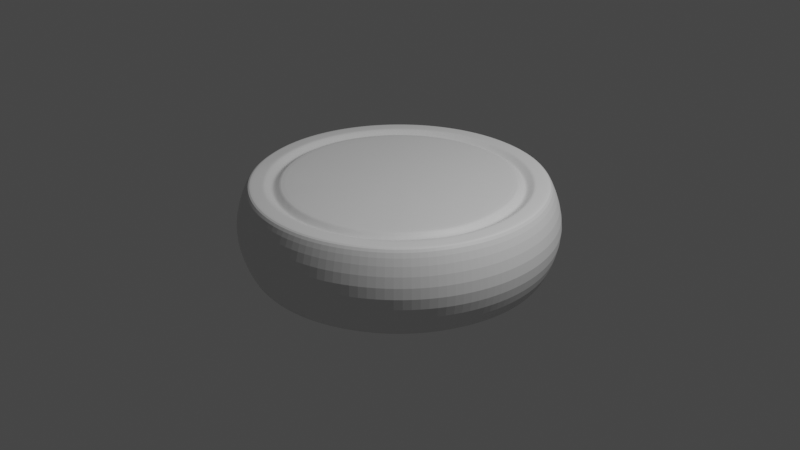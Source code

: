 # Source: blend.blend  (saved by Blender 2.82.7; exported with 4.5.12 LTS)
import bpy
from mathutils import Matrix  # noqa: F401  (used for matrix-valued properties, if any)

bpy.ops.wm.read_factory_settings(use_empty=True)
scene = bpy.context.scene
scene.name = 'Scene'

# ---- collections
col_collection = bpy.data.collections.new('Collection'); scene.collection.children.link(col_collection)

# ---- materials (node trees are filled in below, after node groups)
mat_material_001 = bpy.data.materials.new('Material.001')
mat_material_001.use_transparent_shadow = False

# ---- material node trees
mat_material_001.use_nodes = True; mat_material_001.node_tree.nodes.clear()
_N = mat_material_001.node_tree.nodes; _L = mat_material_001.node_tree.links
n0 = _N.new('ShaderNodeOutputMaterial'); n0.name = 'Material Output'; n0.location = (300, 300)
n1 = _N.new('ShaderNodeBsdfPrincipled'); n1.name = 'Principled BSDF'; n1.location = (10, 300)
n1.distribution = 'GGX'
n1.subsurface_method = 'BURLEY'
n1.inputs[3].default_value = 1.45
n1.inputs[27].default_value = (0.0, 0.0, 0.0, 1.0)
n1.inputs[28].default_value = 1.0
_L.new(n1.outputs[0], n0.inputs[0])
n0.is_active_output = True

# ---- world
world_world = bpy.data.worlds.new('World'); scene.world = world_world
world_world.use_nodes = True; world_world.node_tree.nodes.clear()
_N = world_world.node_tree.nodes; _L = world_world.node_tree.links
n0 = _N.new('ShaderNodeOutputWorld'); n0.name = 'World Output'; n0.location = (300, 300)
n1 = _N.new('ShaderNodeBackground'); n1.name = 'Background'; n1.location = (10, 300)
n1.inputs[0].default_value = (0.05088, 0.05088, 0.05088, 1.0)
_L.new(n1.outputs[0], n0.inputs[0])
n0.is_active_output = True
world_world.color = (0.05088, 0.05088, 0.05088)
world_world.use_sun_shadow = False
world_world.sun_shadow_jitter_overblur = 0.0

# ---- cameras
cam_camera = bpy.data.cameras.new('Camera')
cam_camera.clip_end = 100.0
cam_camera.ortho_scale = 7.314

# ---- lights
light_light = bpy.data.lights.new('Light', 'POINT')
light_light.transmission_factor = 0.0
light_light.energy = 1000.0
light_light.shadow_soft_size = 0.1
light_light.shadow_maximum_resolution = 0.006
light_light.use_absolute_resolution = True

# ---- meshes
me_circle_003 = bpy.data.meshes.new('Circle.003')
me_circle_003.from_pydata([(8.73e-09, 1.1, 0.0), (-0.2146, 1.079, 0.0), (-0.421, 1.016, 0.0), (-0.6111, 0.9146, 0.0), (-0.7778, 0.7778, 0.0), (-0.9146, 0.6111, 0.0), (-1.016, 0.421, 0.0), (-1.079, 0.2146, 0.0), (-1.1, 5.283e-08, 0.0), (-1.079, -0.2146, 0.0), (-1.016, -0.421, 0.0), (-0.9146, -0.6111, 0.0), (-0.7778, -0.7778, 0.0), (-0.6111, -0.9146, 0.0), (-0.421, -1.016, 0.0), (-0.2146, -1.079, 0.0), (3.672e-07, -1.1, 0.0), (0.2146, -1.079, 0.0), (0.421, -1.016, 0.0), (0.6111, -0.9146, 0.0), (0.7778, -0.7778, 0.0), (0.9146, -0.6111, 0.0), (1.016, -0.421, 0.0), (1.079, -0.2146, 0.0), (1.1, 1.032e-06, 0.0), (1.079, 0.2146, 0.0), (1.016, 0.421, 0.0), (0.9146, 0.6111, 0.0), (0.7778, 0.7778, 0.0), (0.6111, 0.9146, 0.0), (0.421, 1.016, 0.0), (0.2146, 1.079, 0.0), (0.0, 1.0, 0.2659), (-0.1951, 0.9808, 0.2659), (-0.3827, 0.9239, 0.2659), (-0.5556, 0.8315, 0.2659), (-0.7071, 0.7071, 0.2659), (-0.8315, 0.5556, 0.2659), (-0.9239, 0.3827, 0.2659), (-0.9808, 0.1951, 0.2659), (-1.0, 7.55e-08, 0.2659), (-0.9808, -0.1951, 0.2661), (-0.9241, -0.3828, 0.2687), (-0.8315, -0.5556, 0.2659), (-0.7071, -0.7071, 0.2659), (-0.5555, -0.8314, 0.2679), (-0.3827, -0.9239, 0.2659), (-0.1951, -0.9808, 0.2659), (3.258e-07, -1.0, 0.2659), (0.1951, -0.9808, 0.2659), (0.3827, -0.9239, 0.2659), (0.5555, -0.8314, 0.2679), (0.7071, -0.7071, 0.2659), (0.8315, -0.5556, 0.2659), (0.9241, -0.3828, 0.2687), (0.9808, -0.1951, 0.2661), (1.0, 9.656e-07, 0.2659), (0.9808, 0.1951, 0.2659), (0.9239, 0.3827, 0.2659), (0.8315, 0.5556, 0.2659), (0.7071, 0.7071, 0.2659), (0.5556, 0.8315, 0.2659), (0.3827, 0.9239, 0.2659), (0.1951, 0.9808, 0.2659), (-0.1931, 0.9709, 0.2659), (3.837e-09, 0.99, 0.2659), (0.1931, 0.9709, 0.2659), (0.3788, 0.9146, 0.2659), (0.55, 0.8231, 0.2659), (0.7, 0.7, 0.2659), (0.8231, 0.55, 0.2659), (0.9146, 0.3788, 0.2659), (0.9709, 0.1931, 0.2659), (0.99, 9.564e-07, 0.2659), (0.9708, -0.1931, 0.2651), (0.9139, -0.3786, 0.2604), (0.8231, -0.55, 0.2659), (0.7, -0.7, 0.2659), (0.55, -0.8231, 0.2645), (0.3788, -0.9146, 0.2659), (0.1931, -0.9709, 0.2659), (3.228e-07, -0.99, 0.2659), (-0.1931, -0.9709, 0.2659), (-0.3788, -0.9146, 0.2659), (-0.55, -0.8231, 0.2645), (-0.7, -0.7, 0.2659), (-0.8231, -0.55, 0.2659), (-0.9139, -0.3786, 0.2604), (-0.9708, -0.1931, 0.2651), (-0.99, 7.396e-08, 0.2659), (-0.9709, 0.1931, 0.2659), (-0.9146, 0.3788, 0.2659), (-0.8231, 0.55, 0.2659), (-0.7, 0.7, 0.2659), (-0.55, 0.8231, 0.2659), (-0.3788, 0.9146, 0.2659), (-0.1778, 0.8941, 0.2659), (3.406e-08, 0.9116, 0.2659), (0.1778, 0.8941, 0.2659), (0.3488, 0.8422, 0.2659), (0.5064, 0.7579, 0.2659), (0.6446, 0.6446, 0.2659), (0.7579, 0.5064, 0.2659), (0.8422, 0.3488, 0.2659), (0.8939, 0.1778, 0.266), (0.9116, 8.837e-07, 0.2659), (0.8939, -0.1778, 0.2651), (0.8422, -0.3488, 0.2659), (0.7579, -0.5064, 0.2659), (0.6445, -0.6445, 0.2607), (0.5064, -0.7578, 0.2626), (0.3488, -0.8422, 0.2658), (0.1778, -0.8941, 0.2659), (2.987e-07, -0.9116, 0.2659), (-0.1778, -0.8941, 0.2659), (-0.3488, -0.8422, 0.2658), (-0.5064, -0.7578, 0.2626), (-0.6445, -0.6445, 0.2607), (-0.7579, -0.5064, 0.2659), (-0.8422, -0.3488, 0.2659), (-0.8939, -0.1778, 0.2651), (-0.9116, 6.222e-08, 0.2659), (-0.8939, 0.1778, 0.266), (-0.8422, 0.3488, 0.2659), (-0.7579, 0.5064, 0.2659), (-0.6446, 0.6446, 0.2659), (-0.5064, 0.7579, 0.2659), (-0.3488, 0.8422, 0.2659), (-0.1759, 0.8842, 0.2659), (3.834e-08, 0.9015, 0.2659), (0.1759, 0.8842, 0.2659), (0.345, 0.8329, 0.2659), (0.5009, 0.7496, 0.2659), (0.6375, 0.6375, 0.2659), (0.7496, 0.5009, 0.2659), (0.8329, 0.345, 0.2659), (0.8839, 0.1757, 0.2661), (0.9015, 8.708e-07, 0.2659), (0.8841, -0.1759, 0.2656), (0.8326, -0.3449, 0.2632), (0.7483, -0.4999, 0.2633), (0.6374, -0.6373, 0.2621), (0.5007, -0.7494, 0.263), (0.345, -0.8329, 0.2657), (0.1759, -0.8842, 0.2659), (2.953e-07, -0.9015, 0.2659), (-0.1759, -0.8842, 0.2659), (-0.345, -0.8329, 0.2657), (-0.5007, -0.7494, 0.263), (-0.6374, -0.6373, 0.2621), (-0.7483, -0.4999, 0.2633), (-0.8326, -0.3449, 0.2632), (-0.8841, -0.1759, 0.2656), (-0.9015, 5.792e-08, 0.2659), (-0.8839, 0.1757, 0.2661), (-0.8329, 0.345, 0.2659), (-0.7496, 0.5009, 0.2659), (-0.6375, 0.6375, 0.2659), (-0.5009, 0.7496, 0.2659), (-0.345, 0.8329, 0.2659), (-0.168, 0.8448, 0.2327), (5.55e-08, 0.8613, 0.2327), (0.168, 0.8448, 0.2327), (0.3296, 0.7958, 0.2327), (0.4785, 0.7162, 0.2327), (0.6091, 0.6091, 0.2327), (0.7162, 0.4785, 0.2327), (0.7958, 0.3296, 0.2327), (0.8435, 0.1674, 0.2335), (0.861, 0.0002439, 0.2332), (0.8448, -0.168, 0.2327), (0.7954, -0.3298, 0.2329), (0.7147, -0.4773, 0.2424), (0.6091, -0.6089, 0.2396), (0.4785, -0.7162, 0.236), (0.3296, -0.7958, 0.2331), (0.168, -0.8448, 0.2327), (2.811e-07, -0.8613, 0.2327), (-0.168, -0.8448, 0.2327), (-0.3296, -0.7958, 0.2331), (-0.4785, -0.7162, 0.236), (-0.6091, -0.6089, 0.2396), (-0.7147, -0.4773, 0.2424), (-0.7954, -0.3298, 0.2329), (-0.8448, -0.168, 0.2327), (-0.861, 0.0002431, 0.2332), (-0.8435, 0.1674, 0.2335), (-0.7958, 0.3296, 0.2327), (-0.7162, 0.4785, 0.2327), (-0.6091, 0.6091, 0.2327), (-0.4785, 0.7162, 0.2327), (-0.3296, 0.7958, 0.2327), (-0.1602, 0.8054, 0.2327), (6.633e-08, 0.8211, 0.2327), (0.1602, 0.8054, 0.2327), (0.3142, 0.7586, 0.2327), (0.4562, 0.6828, 0.2327), (0.5806, 0.5806, 0.2327), (0.6828, 0.4562, 0.2327), (0.7586, 0.3142, 0.2327), (0.8034, 0.159, 0.2344), (0.8202, 0.0009586, 0.2347), (0.8056, -0.1603, 0.2357), (0.7578, -0.3149, 0.2331), (0.6811, -0.4548, 0.2352), (0.581, -0.5801, 0.2407), (0.4563, -0.6829, 0.2369), (0.3143, -0.7587, 0.2334), (0.1602, -0.8054, 0.2327), (2.733e-07, -0.8211, 0.2327), (-0.1602, -0.8054, 0.2327), (-0.3143, -0.7587, 0.2334), (-0.4563, -0.6829, 0.2369), (-0.581, -0.5801, 0.2407), (-0.6811, -0.4548, 0.2352), (-0.7578, -0.315, 0.2331), (-0.8056, -0.1603, 0.2357), (-0.8202, 0.0009579, 0.2347), (-0.8034, 0.159, 0.2344), (-0.7586, 0.3142, 0.2327), (-0.6828, 0.4562, 0.2327), (-0.5806, 0.5806, 0.2327), (-0.4562, 0.6828, 0.2327), (-0.3142, 0.7586, 0.2327), (-0.1524, 0.7659, 0.2659), (7.852e-08, 0.7809, 0.2659), (0.1524, 0.7659, 0.2659), (0.2989, 0.7215, 0.2659), (0.4339, 0.6493, 0.2659), (0.5522, 0.5522, 0.2659), (0.6493, 0.4339, 0.2659), (0.7215, 0.2986, 0.266), (0.7643, 0.1507, 0.2683), (0.7798, 0.001969, 0.2673), (0.7659, -0.1524, 0.2659), (0.7205, -0.3003, 0.2666), (0.649, -0.4332, 0.2687), (0.5529, -0.5511, 0.2664), (0.4337, -0.6491, 0.2622), (0.2988, -0.7215, 0.2654), (0.1524, -0.7659, 0.2659), (2.652e-07, -0.7809, 0.2659), (-0.1524, -0.7659, 0.2659), (-0.2988, -0.7215, 0.2654), (-0.4337, -0.6491, 0.2622), (-0.5529, -0.5511, 0.2664), (-0.649, -0.4332, 0.2687), (-0.7205, -0.3003, 0.2666), (-0.7659, -0.1524, 0.2659), (-0.7798, 0.001968, 0.2673), (-0.7643, 0.1507, 0.2683), (-0.7215, 0.2986, 0.266), (-0.6493, 0.4339, 0.2659), (-0.5522, 0.5522, 0.2659), (-0.4339, 0.6493, 0.2659), (-0.2989, 0.7215, 0.2659), (-0.1504, 0.7561, 0.2659), (8.179e-08, 0.7709, 0.2659), (0.1504, 0.7561, 0.2659), (0.295, 0.7122, 0.2659), (0.4283, 0.641, 0.2659), (0.5451, 0.5451, 0.2659), (0.641, 0.4283, 0.2659), (0.7122, 0.2947, 0.266), (0.7547, 0.1487, 0.2684), (0.7698, 0.002167, 0.2671), (0.7561, -0.1504, 0.2659), (0.7113, -0.2966, 0.2666), (0.641, -0.4279, 0.2687), (0.546, -0.544, 0.2664), (0.4284, -0.6412, 0.2659), (0.2951, -0.7123, 0.2665), (0.1504, -0.7561, 0.2659), (2.63e-07, -0.7709, 0.2659), (-0.1504, -0.7561, 0.2659), (-0.2951, -0.7123, 0.2665), (-0.4284, -0.6412, 0.2659), (-0.546, -0.544, 0.2664), (-0.641, -0.4279, 0.2687), (-0.7113, -0.2966, 0.2666), (-0.7561, -0.1504, 0.2659), (-0.7698, 0.002166, 0.2671), (-0.7547, 0.1487, 0.2684), (-0.7122, 0.2947, 0.266), (-0.641, 0.4283, 0.2659), (-0.5451, 0.5451, 0.2659), (-0.4283, 0.641, 0.2659), (-0.295, 0.7122, 0.2659)], [], [(27, 26, 58, 59), (14, 13, 45, 46), (1, 0, 32, 33), (28, 27, 59, 60), (15, 14, 46, 47), (2, 1, 33, 34), (29, 28, 60, 61), (16, 15, 47, 48), (3, 2, 34, 35), (30, 29, 61, 62), (17, 16, 48, 49), (4, 3, 35, 36), (31, 30, 62, 63), (18, 17, 49, 50), (5, 4, 36, 37), (0, 31, 63, 32), (19, 18, 50, 51), (6, 5, 37, 38), (20, 19, 51, 52), (7, 6, 38, 39), (21, 20, 52, 53), (8, 7, 39, 40), (22, 21, 53, 54), (9, 8, 40, 41), (23, 22, 54, 55), (10, 9, 41, 42), (24, 23, 55, 56), (11, 10, 42, 43), (25, 24, 56, 57), (12, 11, 43, 44), (26, 25, 57, 58), (13, 12, 44, 45), (256, 257, 258, 259, 260, 261, 262, 263, 264, 265, 266, 267, 268, 269, 270, 271, 272, 273, 274, 275, 276, 277, 278, 279, 280, 281, 282, 283, 284, 285, 286, 287), (33, 32, 65, 64), (32, 63, 66, 65), (63, 62, 67, 66), (62, 61, 68, 67), (61, 60, 69, 68), (60, 59, 70, 69), (59, 58, 71, 70), (58, 57, 72, 71), (57, 56, 73, 72), (56, 55, 74, 73), (55, 54, 75, 74), (54, 53, 76, 75), (53, 52, 77, 76), (52, 51, 78, 77), (51, 50, 79, 78), (50, 49, 80, 79), (49, 48, 81, 80), (48, 47, 82, 81), (47, 46, 83, 82), (46, 45, 84, 83), (45, 44, 85, 84), (44, 43, 86, 85), (43, 42, 87, 86), (42, 41, 88, 87), (41, 40, 89, 88), (40, 39, 90, 89), (39, 38, 91, 90), (38, 37, 92, 91), (37, 36, 93, 92), (36, 35, 94, 93), (35, 34, 95, 94), (34, 33, 64, 95), (64, 65, 97, 96), (65, 66, 98, 97), (66, 67, 99, 98), (67, 68, 100, 99), (68, 69, 101, 100), (69, 70, 102, 101), (70, 71, 103, 102), (71, 72, 104, 103), (72, 73, 105, 104), (73, 74, 106, 105), (74, 75, 107, 106), (75, 76, 108, 107), (76, 77, 109, 108), (77, 78, 110, 109), (78, 79, 111, 110), (79, 80, 112, 111), (80, 81, 113, 112), (81, 82, 114, 113), (82, 83, 115, 114), (83, 84, 116, 115), (84, 85, 117, 116), (85, 86, 118, 117), (86, 87, 119, 118), (87, 88, 120, 119), (88, 89, 121, 120), (89, 90, 122, 121), (90, 91, 123, 122), (91, 92, 124, 123), (92, 93, 125, 124), (93, 94, 126, 125), (94, 95, 127, 126), (95, 64, 96, 127), (96, 97, 129, 128), (97, 98, 130, 129), (98, 99, 131, 130), (99, 100, 132, 131), (100, 101, 133, 132), (101, 102, 134, 133), (102, 103, 135, 134), (103, 104, 136, 135), (104, 105, 137, 136), (105, 106, 138, 137), (106, 107, 139, 138), (107, 108, 140, 139), (108, 109, 141, 140), (109, 110, 142, 141), (110, 111, 143, 142), (111, 112, 144, 143), (112, 113, 145, 144), (113, 114, 146, 145), (114, 115, 147, 146), (115, 116, 148, 147), (116, 117, 149, 148), (117, 118, 150, 149), (118, 119, 151, 150), (119, 120, 152, 151), (120, 121, 153, 152), (121, 122, 154, 153), (122, 123, 155, 154), (123, 124, 156, 155), (124, 125, 157, 156), (125, 126, 158, 157), (126, 127, 159, 158), (127, 96, 128, 159), (128, 129, 161, 160), (129, 130, 162, 161), (130, 131, 163, 162), (131, 132, 164, 163), (132, 133, 165, 164), (133, 134, 166, 165), (134, 135, 167, 166), (135, 136, 168, 167), (136, 137, 169, 168), (137, 138, 170, 169), (138, 139, 171, 170), (139, 140, 172, 171), (140, 141, 173, 172), (141, 142, 174, 173), (142, 143, 175, 174), (143, 144, 176, 175), (144, 145, 177, 176), (145, 146, 178, 177), (146, 147, 179, 178), (147, 148, 180, 179), (148, 149, 181, 180), (149, 150, 182, 181), (150, 151, 183, 182), (151, 152, 184, 183), (152, 153, 185, 184), (153, 154, 186, 185), (154, 155, 187, 186), (155, 156, 188, 187), (156, 157, 189, 188), (157, 158, 190, 189), (158, 159, 191, 190), (159, 128, 160, 191), (160, 161, 193, 192), (161, 162, 194, 193), (162, 163, 195, 194), (163, 164, 196, 195), (164, 165, 197, 196), (165, 166, 198, 197), (166, 167, 199, 198), (167, 168, 200, 199), (168, 169, 201, 200), (169, 170, 202, 201), (170, 171, 203, 202), (171, 172, 204, 203), (172, 173, 205, 204), (173, 174, 206, 205), (174, 175, 207, 206), (175, 176, 208, 207), (176, 177, 209, 208), (177, 178, 210, 209), (178, 179, 211, 210), (179, 180, 212, 211), (180, 181, 213, 212), (181, 182, 214, 213), (182, 183, 215, 214), (183, 184, 216, 215), (184, 185, 217, 216), (185, 186, 218, 217), (186, 187, 219, 218), (187, 188, 220, 219), (188, 189, 221, 220), (189, 190, 222, 221), (190, 191, 223, 222), (191, 160, 192, 223), (192, 193, 225, 224), (193, 194, 226, 225), (194, 195, 227, 226), (195, 196, 228, 227), (196, 197, 229, 228), (197, 198, 230, 229), (198, 199, 231, 230), (199, 200, 232, 231), (200, 201, 233, 232), (201, 202, 234, 233), (202, 203, 235, 234), (203, 204, 236, 235), (204, 205, 237, 236), (205, 206, 238, 237), (206, 207, 239, 238), (207, 208, 240, 239), (208, 209, 241, 240), (209, 210, 242, 241), (210, 211, 243, 242), (211, 212, 244, 243), (212, 213, 245, 244), (213, 214, 246, 245), (214, 215, 247, 246), (215, 216, 248, 247), (216, 217, 249, 248), (217, 218, 250, 249), (218, 219, 251, 250), (219, 220, 252, 251), (220, 221, 253, 252), (221, 222, 254, 253), (222, 223, 255, 254), (223, 192, 224, 255), (224, 225, 257, 256), (225, 226, 258, 257), (226, 227, 259, 258), (227, 228, 260, 259), (228, 229, 261, 260), (229, 230, 262, 261), (230, 231, 263, 262), (231, 232, 264, 263), (232, 233, 265, 264), (233, 234, 266, 265), (234, 235, 267, 266), (235, 236, 268, 267), (236, 237, 269, 268), (237, 238, 270, 269), (238, 239, 271, 270), (239, 240, 272, 271), (240, 241, 273, 272), (241, 242, 274, 273), (242, 243, 275, 274), (243, 244, 276, 275), (244, 245, 277, 276), (245, 246, 278, 277), (246, 247, 279, 278), (247, 248, 280, 279), (248, 249, 281, 280), (249, 250, 282, 281), (250, 251, 283, 282), (251, 252, 284, 283), (252, 253, 285, 284), (253, 254, 286, 285), (254, 255, 287, 286), (255, 224, 256, 287)])
_uv = me_circle_003.uv_layers.new(name='UVMap')
_uv.uv.foreach_set('vector', [0.8862, 0.1816, 0.941, 0.2637, 0.8362, 0.3208, 0.7946, 0.2579, 0.3475, 0.9804, 0.2551, 0.9415, 0.3139, 0.8349, 0.3826, 0.8652, 0.3523, 0.01925, 0.4487, 9.988e-05, 0.4612, 0.1182, 0.3876, 0.1325, 0.8165, 0.1118, 0.8862, 0.1816, 0.7946, 0.2579, 0.7416, 0.2045, 0.445, 0.9999, 0.3475, 0.9804, 0.3826, 0.8652, 0.4562, 0.881, 0.2616, 0.05681, 0.3523, 0.01925, 0.3876, 0.1325, 0.3183, 0.1609, 0.7345, 0.05706, 0.8165, 0.1118, 0.7416, 0.2045, 0.6793, 0.1625, 0.5438, 0.9997, 0.445, 0.9999, 0.4562, 0.881, 0.5313, 0.8817, 0.1801, 0.1113, 0.2616, 0.05681, 0.3183, 0.1609, 0.2558, 0.2022, 0.6435, 0.01934, 0.7345, 0.05706, 0.6793, 0.1625, 0.6099, 0.1334, 0.6399, 0.9802, 0.5438, 0.9997, 0.5313, 0.8817, 0.6051, 0.8677, 0.1109, 0.1805, 0.1801, 0.1113, 0.2558, 0.2022, 0.2027, 0.2547, 0.547, 0.0001201, 0.6435, 0.01934, 0.6099, 0.1334, 0.5363, 0.1185, 0.7295, 0.9429, 0.6399, 0.9802, 0.6051, 0.8677, 0.6749, 0.8393, 0.05669, 0.2617, 0.1109, 0.1805, 0.2027, 0.2547, 0.1609, 0.3166, 0.4487, 9.988e-05, 0.547, 0.0001201, 0.5363, 0.1185, 0.4612, 0.1182, 0.8129, 0.8903, 0.7295, 0.9429, 0.6749, 0.8393, 0.7368, 0.7969, 0.01944, 0.3517, 0.05669, 0.2617, 0.1609, 0.3166, 0.1318, 0.3852, 0.8825, 0.8201, 0.8129, 0.8903, 0.7368, 0.7969, 0.7904, 0.7443, 0.00053, 0.4468, 0.01944, 0.3517, 0.1318, 0.3852, 0.1164, 0.4583, 0.9372, 0.7392, 0.8825, 0.8201, 0.7904, 0.7443, 0.8338, 0.6821, 9.988e-05, 0.5428, 0.00053, 0.4468, 0.1164, 0.4583, 0.1154, 0.5333, 0.9785, 0.6492, 0.9372, 0.7392, 0.8338, 0.6821, 0.8629, 0.6129, 0.01558, 0.6383, 9.988e-05, 0.5428, 0.1154, 0.5333, 0.1296, 0.607, 0.9979, 0.5512, 0.9785, 0.6492, 0.8629, 0.6129, 0.8781, 0.54, 0.05002, 0.7313, 0.01558, 0.6383, 0.1296, 0.607, 0.1574, 0.6758, 0.9979, 0.4521, 0.9979, 0.5512, 0.8781, 0.54, 0.8787, 0.4646, 0.1057, 0.8139, 0.05002, 0.7313, 0.1574, 0.6758, 0.1981, 0.7383, 0.9787, 0.3551, 0.9979, 0.4521, 0.8787, 0.4646, 0.8647, 0.3906, 0.1747, 0.8833, 0.1057, 0.8139, 0.1981, 0.7383, 0.2513, 0.7926, 0.941, 0.2637, 0.9787, 0.3551, 0.8647, 0.3906, 0.8362, 0.3208, 0.2551, 0.9415, 0.1747, 0.8833, 0.2513, 0.7926, 0.3139, 0.8349, 0.4151, 0.2245, 0.4703, 0.2139, 0.5265, 0.2142, 0.5817, 0.2254, 0.6335, 0.2472, 0.6802, 0.2787, 0.7198, 0.3188, 0.7509, 0.366, 0.7717, 0.4187, 0.7826, 0.4725, 0.7829, 0.5297, 0.7715, 0.5855, 0.7502, 0.6365, 0.7191, 0.6836, 0.6778, 0.7241, 0.6302, 0.7548, 0.578, 0.7756, 0.5228, 0.786, 0.4665, 0.7854, 0.4114, 0.7743, 0.359, 0.7524, 0.3111, 0.7199, 0.2721, 0.6791, 0.2422, 0.6328, 0.221, 0.5801, 0.2112, 0.5239, 0.2124, 0.4693, 0.2231, 0.414, 0.2449, 0.3622, 0.2763, 0.3159, 0.3162, 0.2765, 0.3631, 0.2457, 0.3876, 0.1325, 0.4612, 0.1182, 0.4616, 0.1221, 0.3887, 0.1362, 0.4612, 0.1182, 0.5363, 0.1185, 0.5359, 0.1224, 0.4616, 0.1221, 0.5363, 0.1185, 0.6099, 0.1334, 0.6088, 0.1372, 0.5359, 0.1224, 0.6099, 0.1334, 0.6793, 0.1625, 0.6774, 0.1659, 0.6088, 0.1372, 0.6793, 0.1625, 0.7416, 0.2045, 0.7391, 0.2075, 0.6774, 0.1659, 0.7416, 0.2045, 0.7946, 0.2579, 0.7916, 0.2604, 0.7391, 0.2075, 0.7946, 0.2579, 0.8362, 0.3208, 0.8327, 0.3226, 0.7916, 0.2604, 0.8362, 0.3208, 0.8647, 0.3906, 0.8609, 0.3917, 0.8327, 0.3226, 0.8647, 0.3906, 0.8787, 0.4646, 0.8749, 0.4649, 0.8609, 0.3917, 0.8787, 0.4646, 0.8781, 0.54, 0.8741, 0.5395, 0.8749, 0.4649, 0.8781, 0.54, 0.8629, 0.6129, 0.8579, 0.6113, 0.8741, 0.5395, 0.8629, 0.6129, 0.8338, 0.6821, 0.8303, 0.6802, 0.8579, 0.6113, 0.8338, 0.6821, 0.7904, 0.7443, 0.7874, 0.7418, 0.8303, 0.6802, 0.7904, 0.7443, 0.7368, 0.7969, 0.7342, 0.7937, 0.7874, 0.7418, 0.7368, 0.7969, 0.6749, 0.8393, 0.673, 0.8358, 0.7342, 0.7937, 0.6749, 0.8393, 0.6051, 0.8677, 0.604, 0.8639, 0.673, 0.8358, 0.6051, 0.8677, 0.5313, 0.8817, 0.531, 0.8779, 0.604, 0.8639, 0.5313, 0.8817, 0.4562, 0.881, 0.4566, 0.8772, 0.531, 0.8779, 0.4562, 0.881, 0.3826, 0.8652, 0.3838, 0.8615, 0.4566, 0.8772, 0.3826, 0.8652, 0.3139, 0.8349, 0.3159, 0.8313, 0.3838, 0.8615, 0.3139, 0.8349, 0.2513, 0.7926, 0.2538, 0.7896, 0.3159, 0.8313, 0.2513, 0.7926, 0.1981, 0.7383, 0.2012, 0.7358, 0.2538, 0.7896, 0.1981, 0.7383, 0.1574, 0.6758, 0.1621, 0.6733, 0.2012, 0.7358, 0.1574, 0.6758, 0.1296, 0.607, 0.1334, 0.6058, 0.1621, 0.6733, 0.1296, 0.607, 0.1154, 0.5333, 0.1193, 0.5329, 0.1334, 0.6058, 0.1154, 0.5333, 0.1164, 0.4583, 0.1203, 0.4587, 0.1193, 0.5329, 0.1164, 0.4583, 0.1318, 0.3852, 0.1355, 0.3864, 0.1203, 0.4587, 0.1318, 0.3852, 0.1609, 0.3166, 0.1643, 0.3184, 0.1355, 0.3864, 0.1609, 0.3166, 0.2027, 0.2547, 0.2057, 0.2572, 0.1643, 0.3184, 0.2027, 0.2547, 0.2558, 0.2022, 0.2583, 0.2052, 0.2057, 0.2572, 0.2558, 0.2022, 0.3183, 0.1609, 0.3201, 0.1643, 0.2583, 0.2052, 0.3183, 0.1609, 0.3876, 0.1325, 0.3887, 0.1362, 0.3201, 0.1643, 0.3887, 0.1362, 0.4616, 0.1221, 0.4644, 0.1519, 0.3973, 0.165, 0.4616, 0.1221, 0.5359, 0.1224, 0.5329, 0.1522, 0.4644, 0.1519, 0.5359, 0.1224, 0.6088, 0.1372, 0.6, 0.1659, 0.5329, 0.1522, 0.6088, 0.1372, 0.6774, 0.1659, 0.6631, 0.1924, 0.6, 0.1659, 0.6774, 0.1659, 0.7391, 0.2075, 0.72, 0.2307, 0.6631, 0.1924, 0.7391, 0.2075, 0.7916, 0.2604, 0.7682, 0.2794, 0.72, 0.2307, 0.7916, 0.2604, 0.8327, 0.3226, 0.8061, 0.3366, 0.7682, 0.2794, 0.8327, 0.3226, 0.8609, 0.3917, 0.832, 0.4002, 0.8061, 0.3366, 0.8609, 0.3917, 0.8749, 0.4649, 0.8449, 0.4676, 0.832, 0.4002, 0.8749, 0.4649, 0.8741, 0.5395, 0.8441, 0.5361, 0.8449, 0.4676, 0.8741, 0.5395, 0.8579, 0.6113, 0.8302, 0.6026, 0.8441, 0.5361, 0.8579, 0.6113, 0.8303, 0.6802, 0.8035, 0.6656, 0.8302, 0.6026, 0.8303, 0.6802, 0.7874, 0.7418, 0.7641, 0.7222, 0.8035, 0.6656, 0.7874, 0.7418, 0.7342, 0.7937, 0.7153, 0.7706, 0.7641, 0.7222, 0.7342, 0.7937, 0.673, 0.8358, 0.6587, 0.8092, 0.7153, 0.7706, 0.673, 0.8358, 0.604, 0.8639, 0.5955, 0.8352, 0.6587, 0.8092, 0.604, 0.8639, 0.531, 0.8779, 0.5283, 0.848, 0.5955, 0.8352, 0.531, 0.8779, 0.4566, 0.8772, 0.4599, 0.8473, 0.5283, 0.848, 0.4566, 0.8772, 0.3838, 0.8615, 0.393, 0.8329, 0.4599, 0.8473, 0.3838, 0.8615, 0.3159, 0.8313, 0.3304, 0.8051, 0.393, 0.8329, 0.3159, 0.8313, 0.2538, 0.7896, 0.2735, 0.766, 0.3304, 0.8051, 0.2538, 0.7896, 0.2012, 0.7358, 0.2249, 0.7169, 0.2735, 0.766, 0.2012, 0.7358, 0.1621, 0.6733, 0.1877, 0.6599, 0.2249, 0.7169, 0.1621, 0.6733, 0.1334, 0.6058, 0.1622, 0.5972, 0.1877, 0.6599, 0.1334, 0.6058, 0.1193, 0.5329, 0.1493, 0.5303, 0.1622, 0.5972, 0.1193, 0.5329, 0.1203, 0.4587, 0.15, 0.462, 0.1493, 0.5303, 0.1203, 0.4587, 0.1355, 0.3864, 0.164, 0.3953, 0.15, 0.462, 0.1355, 0.3864, 0.1643, 0.3184, 0.1905, 0.3327, 0.164, 0.3953, 0.1643, 0.3184, 0.2057, 0.2572, 0.2287, 0.2763, 0.1905, 0.3327, 0.2057, 0.2572, 0.2583, 0.2052, 0.2771, 0.2284, 0.2287, 0.2763, 0.2583, 0.2052, 0.3201, 0.1643, 0.3341, 0.1908, 0.2771, 0.2284, 0.3201, 0.1643, 0.3887, 0.1362, 0.3973, 0.165, 0.3341, 0.1908, 0.3973, 0.165, 0.4644, 0.1519, 0.4648, 0.1557, 0.3984, 0.1686, 0.4644, 0.1519, 0.5329, 0.1522, 0.5325, 0.156, 0.4648, 0.1557, 0.5329, 0.1522, 0.6, 0.1659, 0.5988, 0.1695, 0.5325, 0.156, 0.6, 0.1659, 0.6631, 0.1924, 0.6613, 0.1957, 0.5988, 0.1695, 0.6631, 0.1924, 0.72, 0.2307, 0.7175, 0.2336, 0.6613, 0.1957, 0.72, 0.2307, 0.7682, 0.2794, 0.7653, 0.2818, 0.7175, 0.2336, 0.7682, 0.2794, 0.8061, 0.3366, 0.8027, 0.3384, 0.7653, 0.2818, 0.8061, 0.3366, 0.832, 0.4002, 0.8282, 0.4014, 0.8027, 0.3384, 0.832, 0.4002, 0.8449, 0.4676, 0.841, 0.468, 0.8282, 0.4014, 0.8449, 0.4676, 0.8441, 0.5361, 0.8403, 0.5357, 0.841, 0.468, 0.8441, 0.5361, 0.8302, 0.6026, 0.8263, 0.6014, 0.8403, 0.5357, 0.8302, 0.6026, 0.8035, 0.6656, 0.7995, 0.6633, 0.8263, 0.6014, 0.8035, 0.6656, 0.7641, 0.7222, 0.7611, 0.7197, 0.7995, 0.6633, 0.7641, 0.7222, 0.7153, 0.7706, 0.7128, 0.7676, 0.7611, 0.7197, 0.7153, 0.7706, 0.6587, 0.8092, 0.6569, 0.8058, 0.7128, 0.7676, 0.6587, 0.8092, 0.5955, 0.8352, 0.5944, 0.8315, 0.6569, 0.8058, 0.5955, 0.8352, 0.5283, 0.848, 0.528, 0.8441, 0.5944, 0.8315, 0.5283, 0.848, 0.4599, 0.8473, 0.4603, 0.8435, 0.528, 0.8441, 0.4599, 0.8473, 0.393, 0.8329, 0.3942, 0.8293, 0.4603, 0.8435, 0.393, 0.8329, 0.3304, 0.8051, 0.3323, 0.8017, 0.3942, 0.8293, 0.3304, 0.8051, 0.2735, 0.766, 0.276, 0.763, 0.3323, 0.8017, 0.2735, 0.766, 0.2249, 0.7169, 0.2284, 0.7141, 0.276, 0.763, 0.2249, 0.7169, 0.1877, 0.6599, 0.1913, 0.658, 0.2284, 0.7141, 0.1877, 0.6599, 0.1622, 0.5972, 0.1659, 0.5961, 0.1913, 0.658, 0.1622, 0.5972, 0.1493, 0.5303, 0.1531, 0.5299, 0.1659, 0.5961, 0.1493, 0.5303, 0.15, 0.462, 0.1539, 0.4624, 0.1531, 0.5299, 0.15, 0.462, 0.164, 0.3953, 0.1676, 0.3965, 0.1539, 0.4624, 0.164, 0.3953, 0.1905, 0.3327, 0.1939, 0.3345, 0.1676, 0.3965, 0.1905, 0.3327, 0.2287, 0.2763, 0.2316, 0.2787, 0.1939, 0.3345, 0.2287, 0.2763, 0.2771, 0.2284, 0.2795, 0.2313, 0.2316, 0.2787, 0.2771, 0.2284, 0.3341, 0.1908, 0.3358, 0.1942, 0.2795, 0.2313, 0.3341, 0.1908, 0.3973, 0.165, 0.3984, 0.1686, 0.3358, 0.1942, 0.3984, 0.1686, 0.4648, 0.1557, 0.4667, 0.1755, 0.4041, 0.1876, 0.4648, 0.1557, 0.5325, 0.156, 0.5305, 0.1758, 0.4667, 0.1755, 0.5325, 0.156, 0.5988, 0.1695, 0.593, 0.1886, 0.5305, 0.1758, 0.5988, 0.1695, 0.6613, 0.1957, 0.6519, 0.2133, 0.593, 0.1886, 0.6613, 0.1957, 0.7175, 0.2336, 0.7048, 0.249, 0.6519, 0.2133, 0.7175, 0.2336, 0.7653, 0.2818, 0.7498, 0.2944, 0.7048, 0.249, 0.7653, 0.2818, 0.8027, 0.3384, 0.7851, 0.3477, 0.7498, 0.2944, 0.8027, 0.3384, 0.8282, 0.4014, 0.8089, 0.4072, 0.7851, 0.3477, 0.8282, 0.4014, 0.841, 0.468, 0.8212, 0.4697, 0.8089, 0.4072, 0.841, 0.468, 0.8403, 0.5357, 0.8208, 0.5336, 0.8212, 0.4697, 0.8403, 0.5357, 0.8263, 0.6014, 0.8081, 0.5958, 0.8208, 0.5336, 0.8263, 0.6014, 0.7995, 0.6633, 0.7842, 0.6548, 0.8081, 0.5958, 0.7995, 0.6633, 0.7611, 0.7197, 0.7476, 0.7083, 0.7842, 0.6548, 0.7611, 0.7197, 0.7128, 0.7676, 0.701, 0.7533, 0.7476, 0.7083, 0.7128, 0.7676, 0.6569, 0.8058, 0.6477, 0.7886, 0.701, 0.7533, 0.6569, 0.8058, 0.5944, 0.8315, 0.5888, 0.8125, 0.6477, 0.7886, 0.5944, 0.8315, 0.528, 0.8441, 0.5262, 0.8243, 0.5888, 0.8125, 0.528, 0.8441, 0.4603, 0.8435, 0.4625, 0.8237, 0.5262, 0.8243, 0.4603, 0.8435, 0.3942, 0.8293, 0.4002, 0.8107, 0.4625, 0.8237, 0.3942, 0.8293, 0.3323, 0.8017, 0.3413, 0.7854, 0.4002, 0.8107, 0.3323, 0.8017, 0.276, 0.763, 0.2874, 0.7493, 0.3413, 0.7854, 0.276, 0.763, 0.2284, 0.7141, 0.242, 0.703, 0.2874, 0.7493, 0.2284, 0.7141, 0.1913, 0.658, 0.2081, 0.6494, 0.242, 0.703, 0.1913, 0.658, 0.1659, 0.5961, 0.1846, 0.5907, 0.2081, 0.6494, 0.1659, 0.5961, 0.1531, 0.5299, 0.1729, 0.5281, 0.1846, 0.5907, 0.1531, 0.5299, 0.1539, 0.4624, 0.1739, 0.4647, 0.1729, 0.5281, 0.1539, 0.4624, 0.1676, 0.3965, 0.1864, 0.4023, 0.1739, 0.4647, 0.1676, 0.3965, 0.1939, 0.3345, 0.2113, 0.3439, 0.1864, 0.4023, 0.1939, 0.3345, 0.2316, 0.2787, 0.2468, 0.2914, 0.2113, 0.3439, 0.2316, 0.2787, 0.2795, 0.2313, 0.292, 0.2467, 0.2468, 0.2914, 0.2795, 0.2313, 0.3358, 0.1942, 0.3451, 0.2117, 0.292, 0.2467, 0.3358, 0.1942, 0.3984, 0.1686, 0.4041, 0.1876, 0.3451, 0.2117, 0.4041, 0.1876, 0.4667, 0.1755, 0.4681, 0.1906, 0.4084, 0.2022, 0.4667, 0.1755, 0.5305, 0.1758, 0.5289, 0.1909, 0.4681, 0.1906, 0.5305, 0.1758, 0.593, 0.1886, 0.5885, 0.2031, 0.5289, 0.1909, 0.593, 0.1886, 0.6519, 0.2133, 0.6446, 0.2266, 0.5885, 0.2031, 0.6519, 0.2133, 0.7048, 0.249, 0.6951, 0.2607, 0.6446, 0.2266, 0.7048, 0.249, 0.7498, 0.2944, 0.738, 0.304, 0.6951, 0.2607, 0.7498, 0.2944, 0.7851, 0.3477, 0.7716, 0.3549, 0.738, 0.304, 0.7851, 0.3477, 0.8089, 0.4072, 0.7941, 0.4118, 0.7716, 0.3549, 0.8089, 0.4072, 0.8212, 0.4697, 0.8058, 0.4708, 0.7941, 0.4118, 0.8212, 0.4697, 0.8208, 0.5336, 0.8056, 0.5321, 0.8058, 0.4708, 0.8208, 0.5336, 0.8081, 0.5958, 0.7937, 0.5918, 0.8056, 0.5321, 0.8081, 0.5958, 0.7842, 0.6548, 0.7705, 0.6473, 0.7937, 0.5918, 0.7842, 0.6548, 0.7476, 0.7083, 0.7359, 0.6981, 0.7705, 0.6473, 0.7476, 0.7083, 0.701, 0.7533, 0.6915, 0.7414, 0.7359, 0.6981, 0.701, 0.7533, 0.6477, 0.7886, 0.6407, 0.7752, 0.6915, 0.7414, 0.6477, 0.7886, 0.5888, 0.8125, 0.5845, 0.7978, 0.6407, 0.7752, 0.5888, 0.8125, 0.5262, 0.8243, 0.5248, 0.8092, 0.5845, 0.7978, 0.5262, 0.8243, 0.4625, 0.8237, 0.4641, 0.8086, 0.5248, 0.8092, 0.4625, 0.8237, 0.4002, 0.8107, 0.4047, 0.7962, 0.4641, 0.8086, 0.4002, 0.8107, 0.3413, 0.7854, 0.3486, 0.772, 0.4047, 0.7962, 0.3413, 0.7854, 0.2874, 0.7493, 0.2971, 0.7372, 0.3486, 0.772, 0.2874, 0.7493, 0.242, 0.703, 0.2541, 0.6933, 0.2971, 0.7372, 0.242, 0.703, 0.2081, 0.6494, 0.2215, 0.6429, 0.2541, 0.6933, 0.2081, 0.6494, 0.1846, 0.5907, 0.1993, 0.5864, 0.2215, 0.6429, 0.1846, 0.5907, 0.1729, 0.5281, 0.1882, 0.5264, 0.1993, 0.5864, 0.1729, 0.5281, 0.1739, 0.4647, 0.1891, 0.4665, 0.1882, 0.5264, 0.1739, 0.4647, 0.1864, 0.4023, 0.2009, 0.4069, 0.1891, 0.4665, 0.1864, 0.4023, 0.2113, 0.3439, 0.2245, 0.3511, 0.2009, 0.4069, 0.2113, 0.3439, 0.2468, 0.2914, 0.2585, 0.301, 0.2245, 0.3511, 0.2468, 0.2914, 0.292, 0.2467, 0.3016, 0.2585, 0.2585, 0.301, 0.292, 0.2467, 0.3451, 0.2117, 0.3522, 0.2251, 0.3016, 0.2585, 0.3451, 0.2117, 0.4041, 0.1876, 0.4084, 0.2022, 0.3522, 0.2251, 0.4084, 0.2022, 0.4681, 0.1906, 0.4699, 0.2101, 0.414, 0.2209, 0.4681, 0.1906, 0.5289, 0.1909, 0.5269, 0.2104, 0.4699, 0.2101, 0.5289, 0.1909, 0.5885, 0.2031, 0.5828, 0.2218, 0.5269, 0.2104, 0.5885, 0.2031, 0.6446, 0.2266, 0.6353, 0.2439, 0.5828, 0.2218, 0.6446, 0.2266, 0.6951, 0.2607, 0.6826, 0.2758, 0.6353, 0.2439, 0.6951, 0.2607, 0.738, 0.304, 0.7228, 0.3164, 0.6826, 0.2758, 0.738, 0.304, 0.7716, 0.3549, 0.7543, 0.3642, 0.7228, 0.3164, 0.7716, 0.3549, 0.7941, 0.4118, 0.7752, 0.4176, 0.7543, 0.3642, 0.7941, 0.4118, 0.8058, 0.4708, 0.7863, 0.4722, 0.7752, 0.4176, 0.8058, 0.4708, 0.8056, 0.5321, 0.7867, 0.5301, 0.7863, 0.4722, 0.8056, 0.5321, 0.7937, 0.5918, 0.7751, 0.5866, 0.7867, 0.5301, 0.7937, 0.5918, 0.7705, 0.6473, 0.7534, 0.6382, 0.7751, 0.5866, 0.7705, 0.6473, 0.7359, 0.6981, 0.722, 0.6861, 0.7534, 0.6382, 0.7359, 0.6981, 0.6915, 0.7414, 0.6802, 0.7271, 0.722, 0.6861, 0.6915, 0.7414, 0.6407, 0.7752, 0.6319, 0.7582, 0.6802, 0.7271, 0.6407, 0.7752, 0.5845, 0.7978, 0.579, 0.7792, 0.6319, 0.7582, 0.5845, 0.7978, 0.5248, 0.8092, 0.5231, 0.7897, 0.579, 0.7792, 0.5248, 0.8092, 0.4641, 0.8086, 0.4662, 0.7891, 0.5231, 0.7897, 0.4641, 0.8086, 0.4047, 0.7962, 0.4104, 0.7778, 0.4662, 0.7891, 0.4047, 0.7962, 0.3486, 0.772, 0.3572, 0.7559, 0.4104, 0.7778, 0.3486, 0.772, 0.2971, 0.7372, 0.3087, 0.7229, 0.3572, 0.7559, 0.2971, 0.7372, 0.2541, 0.6933, 0.2693, 0.6813, 0.3087, 0.7229, 0.2541, 0.6933, 0.2215, 0.6429, 0.2388, 0.6345, 0.2693, 0.6813, 0.2215, 0.6429, 0.1993, 0.5864, 0.2174, 0.5812, 0.2388, 0.6345, 0.1993, 0.5864, 0.1882, 0.5264, 0.2075, 0.5243, 0.2174, 0.5812, 0.1882, 0.5264, 0.1891, 0.4665, 0.2087, 0.4689, 0.2075, 0.5243, 0.1891, 0.4665, 0.2009, 0.4069, 0.2195, 0.4128, 0.2087, 0.4689, 0.2009, 0.4069, 0.2245, 0.3511, 0.2416, 0.3604, 0.2195, 0.4128, 0.2245, 0.3511, 0.2585, 0.301, 0.2735, 0.3135, 0.2416, 0.3604, 0.2585, 0.301, 0.3016, 0.2585, 0.3139, 0.2736, 0.2735, 0.3135, 0.3016, 0.2585, 0.3522, 0.2251, 0.3613, 0.2424, 0.3139, 0.2736, 0.3522, 0.2251, 0.4084, 0.2022, 0.414, 0.2209, 0.3613, 0.2424, 0.414, 0.2209, 0.4699, 0.2101, 0.4703, 0.2139, 0.4151, 0.2245, 0.4699, 0.2101, 0.5269, 0.2104, 0.5265, 0.2142, 0.4703, 0.2139, 0.5269, 0.2104, 0.5828, 0.2218, 0.5817, 0.2254, 0.5265, 0.2142, 0.5828, 0.2218, 0.6353, 0.2439, 0.6335, 0.2472, 0.5817, 0.2254, 0.6353, 0.2439, 0.6826, 0.2758, 0.6802, 0.2787, 0.6335, 0.2472, 0.6826, 0.2758, 0.7228, 0.3164, 0.7198, 0.3188, 0.6802, 0.2787, 0.7228, 0.3164, 0.7543, 0.3642, 0.7509, 0.366, 0.7198, 0.3188, 0.7543, 0.3642, 0.7752, 0.4176, 0.7717, 0.4187, 0.7509, 0.366, 0.7752, 0.4176, 0.7863, 0.4722, 0.7826, 0.4725, 0.7717, 0.4187, 0.7863, 0.4722, 0.7867, 0.5301, 0.7829, 0.5297, 0.7826, 0.4725, 0.7867, 0.5301, 0.7751, 0.5866, 0.7715, 0.5855, 0.7829, 0.5297, 0.7751, 0.5866, 0.7534, 0.6382, 0.7502, 0.6365, 0.7715, 0.5855, 0.7534, 0.6382, 0.722, 0.6861, 0.7191, 0.6836, 0.7502, 0.6365, 0.722, 0.6861, 0.6802, 0.7271, 0.6778, 0.7241, 0.7191, 0.6836, 0.6802, 0.7271, 0.6319, 0.7582, 0.6302, 0.7548, 0.6778, 0.7241, 0.6319, 0.7582, 0.579, 0.7792, 0.578, 0.7756, 0.6302, 0.7548, 0.579, 0.7792, 0.5231, 0.7897, 0.5228, 0.786, 0.578, 0.7756, 0.5231, 0.7897, 0.4662, 0.7891, 0.4665, 0.7854, 0.5228, 0.786, 0.4662, 0.7891, 0.4104, 0.7778, 0.4114, 0.7743, 0.4665, 0.7854, 0.4104, 0.7778, 0.3572, 0.7559, 0.359, 0.7524, 0.4114, 0.7743, 0.3572, 0.7559, 0.3087, 0.7229, 0.3111, 0.7199, 0.359, 0.7524, 0.3087, 0.7229, 0.2693, 0.6813, 0.2721, 0.6791, 0.3111, 0.7199, 0.2693, 0.6813, 0.2388, 0.6345, 0.2422, 0.6328, 0.2721, 0.6791, 0.2388, 0.6345, 0.2174, 0.5812, 0.221, 0.5801, 0.2422, 0.6328, 0.2174, 0.5812, 0.2075, 0.5243, 0.2112, 0.5239, 0.221, 0.5801, 0.2075, 0.5243, 0.2087, 0.4689, 0.2124, 0.4693, 0.2112, 0.5239, 0.2087, 0.4689, 0.2195, 0.4128, 0.2231, 0.414, 0.2124, 0.4693, 0.2195, 0.4128, 0.2416, 0.3604, 0.2449, 0.3622, 0.2231, 0.414, 0.2416, 0.3604, 0.2735, 0.3135, 0.2763, 0.3159, 0.2449, 0.3622, 0.2735, 0.3135, 0.3139, 0.2736, 0.3162, 0.2765, 0.2763, 0.3159, 0.3139, 0.2736, 0.3613, 0.2424, 0.3631, 0.2457, 0.3162, 0.2765, 0.3613, 0.2424, 0.414, 0.2209, 0.4151, 0.2245, 0.3631, 0.2457])
me_circle_003.materials.append(mat_material_001)
me_circle_003.use_remesh_fix_poles = True
me_circle_003.use_remesh_preserve_attributes = False
me_circle_003.use_mirror_vertex_groups = False
me_circle_003.update()

# ---- objects
ob_light = bpy.data.objects.new('Light', light_light)
ob_camera = bpy.data.objects.new('Camera', cam_camera)
ob_circle = bpy.data.objects.new('Circle', me_circle_003)

# ---- transforms, parenting, visibility, modifiers, constraints
ob_light.location = (4.076, 1.005, 5.904)
ob_light.rotation_euler = (0.6503, 0.05522, 1.866)
ob_light.lock_rotations_4d = False
ob_light.empty_display_type = 'ARROWS'
ob_light.color = (0.0, 0.0, 0.0, 0.0)
ob_light.lineart.crease_threshold = 0.0
ob_camera.location = (7.359, -6.926, 4.958)
ob_camera.rotation_euler = (1.109, 0.0, 0.8149)
ob_camera.lock_rotations_4d = False
ob_camera.empty_display_type = 'ARROWS'
ob_camera.color = (0.0, 0.0, 0.0, 0.0)
ob_camera.display_type = 'WIRE'
ob_camera.lineart.crease_threshold = 0.0
ob_circle.location = (0.0, 0.0, 0.0)
ob_circle.scale = (1.504, 1.504, 1.504)
ob_circle.lineart.crease_threshold = 0.0
_m = ob_circle.modifiers.new('Mirror', 'MIRROR')
_m.use_axis = (False, False, True)
_m = ob_circle.modifiers.new('Solidify', 'SOLIDIFY')
_m.thickness = 0.03
_m.nonmanifold_merge_threshold = 0.0003
_m = ob_circle.modifiers.new('Subdivision', 'SUBSURF')
_m.uv_smooth = 'PRESERVE_CORNERS'
_m.levels = 3
_m.show_only_control_edges = False

# ---- collection membership
col_collection.objects.link(ob_light)
col_collection.objects.link(ob_camera)
col_collection.objects.link(ob_circle)

# ---- scene / render settings (as saved in the file)
scene.camera = ob_camera
scene.frame_start = 1; scene.frame_end = 250; scene.frame_set(1)
scene.render.engine = 'BLENDER_EEVEE_NEXT'
scene.cycles.use_denoising = False
scene.cycles.samples = 128
scene.cycles.sampling_pattern = 'TABULATED_SOBOL'
scene.cycles.use_adaptive_sampling = False
scene.cycles.use_light_tree = False
scene.view_settings.view_transform = 'Filmic'
bpy.context.view_layer.update()
